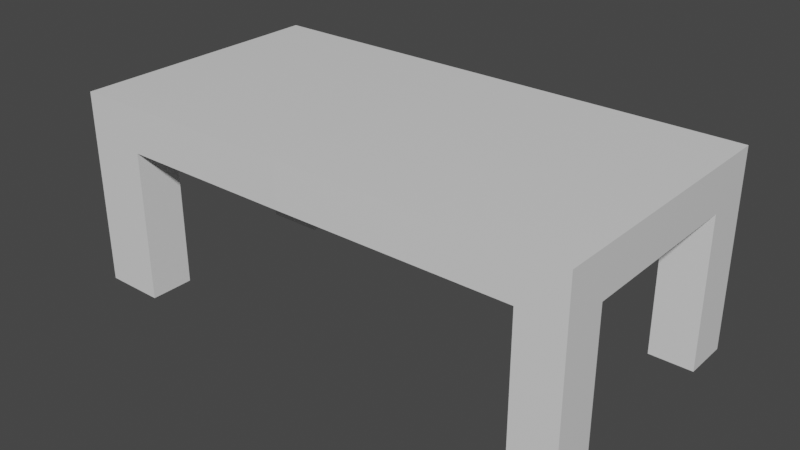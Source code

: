 # Source: Table.blend  (saved by Blender 3.2.14; exported with 4.5.12 LTS)
import bpy
from mathutils import Matrix  # noqa: F401  (used for matrix-valued properties, if any)

bpy.ops.wm.read_factory_settings(use_empty=True)
scene = bpy.context.scene
scene.name = 'Scene'

# ---- collections
col_collection = bpy.data.collections.new('Collection'); scene.collection.children.link(col_collection)

# ---- materials (node trees are filled in below, after node groups)
mat_material = bpy.data.materials.new('Material')
mat_material.alpha_threshold = 0.0
mat_material.use_transparent_shadow = False
mat_material.line_color = (0.0, 0.0, 0.0, 1.0)

# ---- material node trees
mat_material.use_nodes = True; mat_material.node_tree.nodes.clear()
_N = mat_material.node_tree.nodes; _L = mat_material.node_tree.links
n0 = _N.new('ShaderNodeOutputMaterial'); n0.name = 'Material Output'; n0.location = (300, 300)
n1 = _N.new('ShaderNodeBsdfPrincipled'); n1.name = 'Principled BSDF'; n1.location = (10, 300)
n1.distribution = 'GGX'
n1.subsurface_method = 'RANDOM_WALK_SKIN'
n1.inputs[2].default_value = 0.4
n1.inputs[3].default_value = 1.45
n1.inputs[27].default_value = (0.0, 0.0, 0.0, 1.0)
n1.inputs[28].default_value = 1.0
_L.new(n1.outputs[0], n0.inputs[0])
n0.is_active_output = True

# ---- world
world_world = bpy.data.worlds.new('World'); scene.world = world_world
world_world.use_nodes = True; world_world.node_tree.nodes.clear()
_N = world_world.node_tree.nodes; _L = world_world.node_tree.links
n0 = _N.new('ShaderNodeOutputWorld'); n0.name = 'World Output'; n0.location = (300, 300)
n1 = _N.new('ShaderNodeBackground'); n1.name = 'Background'; n1.location = (10, 300)
n1.inputs[0].default_value = (0.05088, 0.05088, 0.05088, 1.0)
_L.new(n1.outputs[0], n0.inputs[0])
n0.is_active_output = True
world_world.color = (0.05088, 0.05088, 0.05088)
world_world.use_sun_shadow = False
world_world.sun_shadow_jitter_overblur = 0.0

# ---- meshes
me_cube = bpy.data.meshes.new('Cube')
me_cube.from_pydata([(-1.0, 0.977, 8.026), (-1.0, -1.023, 8.026), (-1.0, -1.018, 5.997), (-1.0, 0.9822, 5.997), (-1.0, 8.972, 8.026), (-1.0, 8.977, 5.997), (-1.0, 11.07, 8.032), (-1.0, 11.07, 6.003), (-11.89, 1.097, 7.981), (-11.89, -0.9028, 7.981), (-11.89, -0.8977, 5.952), (-11.89, 1.102, 5.952), (-11.89, 9.092, 7.981), (-11.89, 9.097, 5.952), (-11.89, 11.19, 7.987), (-11.89, 11.19, 5.958), (-11.89, 11.19, 5.958), (-9.122, -0.9334, 7.993), (-9.122, 1.067, 7.993), (-9.122, -0.9282, 5.964), (-9.122, 1.072, 5.964), (-9.122, 11.16, 5.969), (-9.122, 11.15, 7.998), (-9.122, 9.062, 7.993), (-9.122, 9.067, 5.964), (-11.89, -0.8977, 5.952), (-11.89, 1.102, 5.952), (-9.122, -0.9282, 5.964), (-9.122, 1.072, 5.964), (-11.86, -0.8977, -0.891), (-11.86, 1.102, -0.891), (-9.093, -0.9282, -0.8796), (-9.093, 1.072, -0.8796), (-11.86, 9.116, -1.53), (-11.86, 11.21, -1.525), (-9.091, 11.18, -1.514), (-9.091, 9.086, -1.519), (11.51, 0.977, 8.026), (11.51, 1.0, -1.0), (11.51, -1.023, 8.026), (11.51, -1.0, -1.0), (9.514, 0.977, 8.026), (9.514, 1.0, -1.0), (9.514, -1.023, 8.026), (9.514, -1.0, -1.0), (11.51, 0.9822, 5.997), (9.514, -1.018, 5.997), (11.51, -1.018, 5.997), (9.514, 0.9822, 5.997), (11.51, 8.972, 8.026), (9.514, 8.972, 8.026), (11.51, 8.977, 5.997), (9.514, 8.977, 5.997), (9.514, 11.09, -0.9008), (11.51, 11.09, -0.9008), (9.514, 8.995, -0.9061), (11.51, 8.995, -0.9061), (11.51, 11.07, 8.032), (9.514, 11.07, 8.032), (11.51, 11.07, 6.003), (9.514, 11.07, 6.003), (11.51, 11.07, 8.032), (9.514, 11.07, 8.032), (11.51, 11.07, 6.003), (9.514, 11.07, 6.003), (11.51, 11.09, -0.9008), (9.514, 11.09, -0.9008)], [(15, 16)], [(22, 21, 15, 14), (10, 11, 26, 25), (17, 18, 8, 9), (5, 7, 60, 52), (4, 0, 41, 50), (1, 2, 46, 43), (7, 6, 58, 60), (2, 3, 48, 46), (0, 1, 43, 41), (6, 4, 50, 58), (3, 5, 52, 48), (10, 9, 8, 11), (11, 8, 12, 13), (13, 12, 14, 15), (19, 17, 9, 10), (18, 23, 12, 8), (21, 24, 36, 35), (24, 20, 11, 13), (23, 22, 14, 12), (4, 6, 22, 23), (5, 3, 20, 24), (7, 5, 24, 21), (0, 4, 23, 18), (2, 1, 17, 19), (1, 0, 18, 17), (3, 2, 19, 20), (6, 7, 21, 22), (28, 27, 31, 32), (19, 10, 25, 27), (11, 20, 28, 26), (20, 19, 27, 28), (32, 31, 29, 30), (27, 25, 29, 31), (26, 28, 32, 30), (25, 26, 30, 29), (35, 36, 33, 34), (15, 21, 35, 34), (24, 13, 33, 36), (13, 15, 34, 33), (37, 41, 43, 39), (47, 39, 43, 46), (42, 38, 40, 44), (45, 37, 39, 47), (41, 37, 49, 50), (42, 48, 45, 38), (38, 45, 47, 40), (44, 46, 48, 42), (40, 47, 46, 44), (56, 55, 53, 54), (45, 48, 52, 51), (37, 45, 51, 49), (64, 63, 65, 66), (50, 49, 57, 58), (49, 51, 59, 57), (57, 59, 63, 61), (64, 62, 61, 63), (60, 58, 62, 64), (58, 57, 61, 62), (52, 60, 53, 55), (54, 53, 66, 65), (59, 51, 56, 54), (63, 59, 54, 65), (60, 64, 66, 53), (51, 52, 55, 56)])
_uv = me_cube.uv_layers.new(name='UVMap')
_uv.uv.foreach_set('vector', [0.625, 0.25, 0.5688, 0.25, 0.5688, 0.25, 0.625, 0.25, 0.5688, 0.0, 0.5688, 0.25, 0.5688, 0.25, 0.5688, 0.0, 0.875, 0.75, 0.875, 0.5, 0.875, 0.5, 0.875, 0.75, 0.5688, 0.25, 0.5688, 0.25, 0.5688, 0.25, 0.5688, 0.25, 0.875, 0.5, 0.875, 0.5, 0.875, 0.5, 0.875, 0.5, 0.625, 1.0, 0.5688, 1.0, 0.5688, 1.0, 0.625, 1.0, 0.5688, 0.25, 0.625, 0.25, 0.625, 0.25, 0.5688, 0.25, 0.5688, 0.0, 0.5688, 0.25, 0.5688, 0.25, 0.5688, 0.0, 0.875, 0.5, 0.875, 0.75, 0.875, 0.75, 0.875, 0.5, 0.875, 0.5, 0.875, 0.5, 0.875, 0.5, 0.875, 0.5, 0.5688, 0.25, 0.5688, 0.25, 0.5688, 0.25, 0.5688, 0.25, 0.5688, 0.0, 0.625, 0.0, 0.625, 0.25, 0.5688, 0.25, 0.5688, 0.25, 0.625, 0.25, 0.625, 0.25, 0.5688, 0.25, 0.5688, 0.25, 0.625, 0.25, 0.625, 0.25, 0.5688, 0.25, 0.5688, 1.0, 0.625, 1.0, 0.625, 1.0, 0.5688, 1.0, 0.875, 0.5, 0.875, 0.5, 0.875, 0.5, 0.875, 0.5, 0.5688, 0.25, 0.5688, 0.25, 0.5688, 0.25, 0.5688, 0.25, 0.5688, 0.25, 0.5688, 0.25, 0.5688, 0.25, 0.5688, 0.25, 0.875, 0.5, 0.875, 0.5, 0.875, 0.5, 0.875, 0.5, 0.875, 0.5, 0.875, 0.5, 0.875, 0.5, 0.875, 0.5, 0.5688, 0.25, 0.5688, 0.25, 0.5688, 0.25, 0.5688, 0.25, 0.5688, 0.25, 0.5688, 0.25, 0.5688, 0.25, 0.5688, 0.25, 0.875, 0.5, 0.875, 0.5, 0.875, 0.5, 0.875, 0.5, 0.5688, 1.0, 0.625, 1.0, 0.625, 1.0, 0.5688, 1.0, 0.875, 0.75, 0.875, 0.5, 0.875, 0.5, 0.875, 0.75, 0.5688, 0.25, 0.5688, 0.0, 0.5688, 0.0, 0.5688, 0.25, 0.625, 0.25, 0.5688, 0.25, 0.5688, 0.25, 0.625, 0.25, 0.5688, 0.25, 0.5688, 0.0, 0.5688, 0.0, 0.5688, 0.25, 0.5688, 1.0, 0.5688, 1.0, 0.5688, 1.0, 0.5688, 1.0, 0.5688, 0.25, 0.5688, 0.25, 0.5688, 0.25, 0.5688, 0.25, 0.5688, 0.25, 0.5688, 0.0, 0.5688, 0.0, 0.5688, 0.25, 0.5688, 0.25, 0.5688, 0.0, 0.5688, 0.0, 0.5688, 0.25, 0.5688, 1.0, 0.5688, 1.0, 0.5688, 1.0, 0.5688, 1.0, 0.5688, 0.25, 0.5688, 0.25, 0.5688, 0.25, 0.5688, 0.25, 0.5688, 0.0, 0.5688, 0.25, 0.5688, 0.25, 0.5688, 0.0, 0.5688, 0.25, 0.5688, 0.25, 0.5688, 0.25, 0.5688, 0.25, 0.5688, 0.25, 0.5688, 0.25, 0.5688, 0.25, 0.5688, 0.25, 0.5688, 0.25, 0.5688, 0.25, 0.5688, 0.25, 0.5688, 0.25, 0.5688, 0.25, 0.5688, 0.25, 0.5688, 0.25, 0.5688, 0.25, 0.625, 0.5, 0.875, 0.5, 0.875, 0.75, 0.625, 0.75, 0.5688, 0.75, 0.625, 0.75, 0.625, 1.0, 0.5688, 1.0, 0.125, 0.5, 0.375, 0.5, 0.375, 0.75, 0.125, 0.75, 0.5688, 0.5, 0.625, 0.5, 0.625, 0.75, 0.5688, 0.75, 0.875, 0.5, 0.625, 0.5, 0.625, 0.5, 0.875, 0.5, 0.375, 0.25, 0.5688, 0.25, 0.5688, 0.5, 0.375, 0.5, 0.375, 0.5, 0.5688, 0.5, 0.5688, 0.75, 0.375, 0.75, 0.375, 0.0, 0.5688, 0.0, 0.5688, 0.25, 0.375, 0.25, 0.375, 0.75, 0.5688, 0.75, 0.5688, 1.0, 0.375, 1.0, 0.5688, 0.5, 0.5688, 0.25, 0.5688, 0.25, 0.5688, 0.5, 0.5688, 0.5, 0.5688, 0.25, 0.5688, 0.25, 0.5688, 0.5, 0.625, 0.5, 0.5688, 0.5, 0.5688, 0.5, 0.625, 0.5, 0.5688, 0.25, 0.5688, 0.5, 0.5688, 0.5, 0.5688, 0.25, 0.875, 0.5, 0.625, 0.5, 0.625, 0.5, 0.875, 0.5, 0.625, 0.5, 0.5688, 0.5, 0.5688, 0.5, 0.625, 0.5, 0.625, 0.5, 0.5688, 0.5, 0.5688, 0.5, 0.625, 0.5, 0.5688, 0.25, 0.625, 0.25, 0.625, 0.5, 0.5688, 0.5, 0.5688, 0.25, 0.625, 0.25, 0.625, 0.25, 0.5688, 0.25, 0.875, 0.5, 0.625, 0.5, 0.625, 0.5, 0.875, 0.5, 0.5688, 0.25, 0.5688, 0.25, 0.5688, 0.25, 0.5688, 0.25, 0.5688, 0.5, 0.5688, 0.25, 0.5688, 0.25, 0.5688, 0.5, 0.5688, 0.5, 0.5688, 0.5, 0.5688, 0.5, 0.5688, 0.5, 0.5688, 0.5, 0.5688, 0.5, 0.5688, 0.5, 0.5688, 0.5, 0.5688, 0.25, 0.5688, 0.25, 0.5688, 0.25, 0.5688, 0.25, 0.5688, 0.5, 0.5688, 0.25, 0.5688, 0.25, 0.5688, 0.5])
me_cube.materials.append(mat_material)
me_cube.use_mirror_vertex_groups = False
me_cube.update()

# ---- objects
ob_cube = bpy.data.objects.new('Cube', me_cube)

# ---- transforms, parenting, visibility, modifiers, constraints
ob_cube.location = (0.0, 0.0, 0.0)
ob_cube.lock_rotations_4d = False
ob_cube.empty_display_type = 'ARROWS'
ob_cube.lineart.crease_threshold = 0.0

# ---- collection membership
col_collection.objects.link(ob_cube)

# ---- scene / render settings (as saved in the file)
scene.frame_start = 1; scene.frame_end = 250; scene.frame_set(1)
scene.render.engine = 'BLENDER_EEVEE_NEXT'
scene.cycles.sampling_pattern = 'TABULATED_SOBOL'
scene.cycles.use_light_tree = False
scene.view_settings.view_transform = 'Filmic'
bpy.context.view_layer.update()

# ---- added for rendering (the .blend has no active camera and no usable light): camera, sun
cam_auto = bpy.data.cameras.new('AutoCamera')
cam_auto.lens = 50.0
cam_auto.sensor_width = 36.0
cam_auto.clip_end = 1000.0
ob_auto_camera = bpy.data.objects.new('AutoCamera', cam_auto)
scene.collection.objects.link(ob_auto_camera)
ob_auto_camera.location = (25.7977, -26.0904, 24.0397)
ob_auto_camera.rotation_euler = (1.09748, -7.21219e-08, 0.694738)
scene.camera = ob_auto_camera
light_auto_sun = bpy.data.lights.new('AutoSun', 'SUN')
light_auto_sun.energy = 3.0
light_auto_sun.angle = 0.0523599
ob_auto_sun = bpy.data.objects.new('AutoSun', light_auto_sun)
scene.collection.objects.link(ob_auto_sun)
ob_auto_sun.rotation_euler = (0.872665, 0.174533, 0.523599)
bpy.context.view_layer.update()
